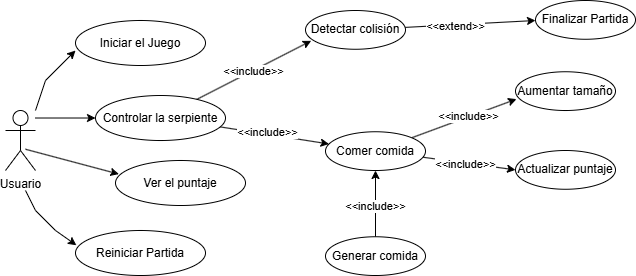

The diagram above was exported from draw.io. Its source (the exported page's mxGraphModel, read from the mxfile embedded in the PNG):
<mxGraphModel dx="992" dy="612" grid="1" gridSize="10" guides="1" tooltips="1" connect="1" arrows="1" fold="1" page="1" pageScale="1" pageWidth="827" pageHeight="1169" math="0" shadow="0">
  <root>
    <mxCell id="0" />
    <mxCell id="1" parent="0" />
    <mxCell id="HfsMaswFcoRfIjWoAzRa-9" edge="1" parent="1" style="rounded=0;orthogonalLoop=1;jettySize=auto;html=1;entryX=0;entryY=0.667;entryDx=0;entryDy=0;entryPerimeter=0;" target="HfsMaswFcoRfIjWoAzRa-3">
      <mxGeometry relative="1" as="geometry">
        <Array as="points">
          <mxPoint x="90" y="540" />
        </Array>
        <mxPoint x="80" y="570" as="sourcePoint" />
        <mxPoint x="120" y="504.555" as="targetPoint" />
      </mxGeometry>
    </mxCell>
    <mxCell id="HfsMaswFcoRfIjWoAzRa-22" edge="1" parent="1" source="HfsMaswFcoRfIjWoAzRa-1" style="edgeStyle=orthogonalEdgeStyle;rounded=0;orthogonalLoop=1;jettySize=auto;html=1;entryX=0;entryY=0.5;entryDx=0;entryDy=0;" target="HfsMaswFcoRfIjWoAzRa-4">
      <mxGeometry relative="1" as="geometry">
        <Array as="points">
          <mxPoint x="80" y="578" />
          <mxPoint x="80" y="578" />
        </Array>
      </mxGeometry>
    </mxCell>
    <mxCell id="HfsMaswFcoRfIjWoAzRa-23" edge="1" parent="1" style="rounded=0;orthogonalLoop=1;jettySize=auto;html=1;" value="">
      <mxGeometry relative="1" as="geometry">
        <mxPoint x="70" y="608.7518216868559" as="sourcePoint" />
        <mxPoint x="163.35792006105476" y="633.5963663494874" as="targetPoint" />
      </mxGeometry>
    </mxCell>
    <mxCell id="HfsMaswFcoRfIjWoAzRa-1" parent="1" style="shape=umlActor;verticalLabelPosition=bottom;verticalAlign=top;html=1;outlineConnect=0;" value="Usuario" vertex="1">
      <mxGeometry height="60" width="30" x="50" y="570" as="geometry" />
    </mxCell>
    <mxCell id="HfsMaswFcoRfIjWoAzRa-3" parent="1" style="ellipse;whiteSpace=wrap;html=1;" value="Iniciar el Juego" vertex="1">
      <mxGeometry height="45" width="130" x="120" y="480" as="geometry" />
    </mxCell>
    <mxCell id="HfsMaswFcoRfIjWoAzRa-25" edge="1" parent="1" source="HfsMaswFcoRfIjWoAzRa-4" style="rounded=0;orthogonalLoop=1;jettySize=auto;html=1;" target="HfsMaswFcoRfIjWoAzRa-14" value="">
      <mxGeometry relative="1" as="geometry" />
    </mxCell>
    <mxCell id="HfsMaswFcoRfIjWoAzRa-43" connectable="0" parent="HfsMaswFcoRfIjWoAzRa-25" style="edgeLabel;html=1;align=center;verticalAlign=middle;resizable=0;points=[];" value="&amp;lt;&amp;lt;include&amp;gt;&amp;gt;" vertex="1">
      <mxGeometry relative="1" x="-0.1602" y="2" as="geometry">
        <mxPoint x="1" as="offset" />
      </mxGeometry>
    </mxCell>
    <mxCell id="HfsMaswFcoRfIjWoAzRa-4" parent="1" style="ellipse;whiteSpace=wrap;html=1;" value="Controlar la serpiente" vertex="1">
      <mxGeometry height="45" width="130" x="140" y="555.01" as="geometry" />
    </mxCell>
    <mxCell id="HfsMaswFcoRfIjWoAzRa-5" parent="1" style="ellipse;whiteSpace=wrap;html=1;" value="Ver el puntaje" vertex="1">
      <mxGeometry height="45" width="130" x="160" y="620" as="geometry" />
    </mxCell>
    <mxCell id="HfsMaswFcoRfIjWoAzRa-6" parent="1" style="ellipse;whiteSpace=wrap;html=1;" value="Reiniciar Partida" vertex="1">
      <mxGeometry height="45" width="130" x="120" y="690" as="geometry" />
    </mxCell>
    <mxCell id="HfsMaswFcoRfIjWoAzRa-10" edge="1" parent="1" style="rounded=0;orthogonalLoop=1;jettySize=auto;html=1;entryX=0.007;entryY=0.327;entryDx=0;entryDy=0;entryPerimeter=0;" target="HfsMaswFcoRfIjWoAzRa-6">
      <mxGeometry relative="1" as="geometry">
        <Array as="points">
          <mxPoint x="80" y="670" />
          <mxPoint x="100" y="690" />
        </Array>
        <mxPoint x="70" y="650" as="sourcePoint" />
        <mxPoint x="157.5667576709202" y="668.5562457311094" as="targetPoint" />
      </mxGeometry>
    </mxCell>
    <mxCell id="HfsMaswFcoRfIjWoAzRa-35" edge="1" parent="1" source="HfsMaswFcoRfIjWoAzRa-14" style="rounded=0;orthogonalLoop=1;jettySize=auto;html=1;entryX=0.01;entryY=0.706;entryDx=0;entryDy=0;entryPerimeter=0;" target="HfsMaswFcoRfIjWoAzRa-17">
      <mxGeometry relative="1" as="geometry">
        <mxPoint x="540" y="560" as="targetPoint" />
      </mxGeometry>
    </mxCell>
    <mxCell id="HfsMaswFcoRfIjWoAzRa-38" connectable="0" parent="HfsMaswFcoRfIjWoAzRa-35" style="edgeLabel;html=1;align=center;verticalAlign=middle;resizable=0;points=[];" value="&lt;span style=&quot;color: rgba(0, 0, 0, 0); font-family: monospace; font-size: 0px; text-align: start; background-color: rgb(27, 29, 30);&quot;&gt;%3CmxGraphModel%3E%3Croot%3E%3CmxCell%20id%3D%220%22%2F%3E%3CmxCell%20id%3D%221%22%20parent%3D%220%22%2F%3E%3CmxCell%20id%3D%222%22%20parent%3D%221%22%20style%3D%22ellipse%3BwhiteSpace%3Dwrap%3Bhtml%3D1%3B%22%20value%3D%22Aumentar%20tama%C3%B1o%22%20vertex%3D%221%22%3E%3CmxGeometry%20height%3D%2238.75%22%20width%3D%22100%22%20x%3D%22540%22%20y%3D%22531.25%22%20as%3D%22geometry%22%2F%3E%3C%2FmxCell%3E%3C%2Froot%3E%3C%2FmxGraphModel%3Ei&lt;/span&gt;" vertex="1">
      <mxGeometry relative="1" x="-0.046" y="-4" as="geometry">
        <mxPoint as="offset" />
      </mxGeometry>
    </mxCell>
    <mxCell id="HfsMaswFcoRfIjWoAzRa-39" connectable="0" parent="HfsMaswFcoRfIjWoAzRa-35" style="edgeLabel;html=1;align=center;verticalAlign=middle;resizable=0;points=[];" value="Text" vertex="1">
      <mxGeometry relative="1" x="0.0021" y="-1" as="geometry">
        <mxPoint as="offset" />
      </mxGeometry>
    </mxCell>
    <mxCell id="HfsMaswFcoRfIjWoAzRa-40" connectable="0" parent="HfsMaswFcoRfIjWoAzRa-35" style="edgeLabel;html=1;align=center;verticalAlign=middle;resizable=0;points=[];" value="&amp;lt;&amp;lt;include&amp;gt;&amp;gt;" vertex="1">
      <mxGeometry relative="1" x="0.065" y="1" as="geometry">
        <mxPoint x="1" as="offset" />
      </mxGeometry>
    </mxCell>
    <mxCell id="HfsMaswFcoRfIjWoAzRa-37" edge="1" parent="1" source="HfsMaswFcoRfIjWoAzRa-14" style="rounded=0;orthogonalLoop=1;jettySize=auto;html=1;entryX=0;entryY=0.5;entryDx=0;entryDy=0;" target="HfsMaswFcoRfIjWoAzRa-36">
      <mxGeometry relative="1" as="geometry" />
    </mxCell>
    <mxCell id="HfsMaswFcoRfIjWoAzRa-41" connectable="0" parent="HfsMaswFcoRfIjWoAzRa-37" style="edgeLabel;html=1;align=center;verticalAlign=middle;resizable=0;points=[];" value="&amp;lt;&amp;lt;include&amp;gt;&amp;gt;" vertex="1">
      <mxGeometry relative="1" x="-0.0565" y="-1" as="geometry">
        <mxPoint x="-1" as="offset" />
      </mxGeometry>
    </mxCell>
    <mxCell id="HfsMaswFcoRfIjWoAzRa-14" parent="1" style="ellipse;whiteSpace=wrap;html=1;" value="Comer comida" vertex="1">
      <mxGeometry height="38.75" width="100" x="370" y="591.25" as="geometry" />
    </mxCell>
    <mxCell id="HfsMaswFcoRfIjWoAzRa-17" parent="1" style="ellipse;whiteSpace=wrap;html=1;" value="Aumentar tamaño" vertex="1">
      <mxGeometry height="38.75" width="100" x="560" y="531.25" as="geometry" />
    </mxCell>
    <mxCell id="HfsMaswFcoRfIjWoAzRa-28" edge="1" parent="1" source="HfsMaswFcoRfIjWoAzRa-20" style="rounded=0;orthogonalLoop=1;jettySize=auto;html=1;">
      <mxGeometry relative="1" as="geometry">
        <mxPoint x="580" y="480" as="targetPoint" />
      </mxGeometry>
    </mxCell>
    <mxCell id="HfsMaswFcoRfIjWoAzRa-29" connectable="0" parent="HfsMaswFcoRfIjWoAzRa-28" style="edgeLabel;html=1;align=center;verticalAlign=middle;resizable=0;points=[];" value="&amp;lt;&amp;lt;extend&amp;gt;&amp;gt;" vertex="1">
      <mxGeometry relative="1" x="-0.2396" y="-1" as="geometry">
        <mxPoint as="offset" />
      </mxGeometry>
    </mxCell>
    <mxCell id="HfsMaswFcoRfIjWoAzRa-20" parent="1" style="ellipse;whiteSpace=wrap;html=1;" value="Detectar colisión" vertex="1">
      <mxGeometry height="38.75" width="100" x="350" y="470" as="geometry" />
    </mxCell>
    <mxCell id="HfsMaswFcoRfIjWoAzRa-24" edge="1" parent="1" source="HfsMaswFcoRfIjWoAzRa-4" style="rounded=0;orthogonalLoop=1;jettySize=auto;html=1;entryX=0.057;entryY=0.783;entryDx=0;entryDy=0;entryPerimeter=0;" target="HfsMaswFcoRfIjWoAzRa-20">
      <mxGeometry relative="1" as="geometry" />
    </mxCell>
    <mxCell id="HfsMaswFcoRfIjWoAzRa-27" connectable="0" parent="HfsMaswFcoRfIjWoAzRa-24" style="edgeLabel;html=1;align=center;verticalAlign=middle;resizable=0;points=[];" value="&amp;lt;&amp;lt;include&amp;gt;&amp;gt;" vertex="1">
      <mxGeometry relative="1" x="-0.023" as="geometry">
        <mxPoint as="offset" />
      </mxGeometry>
    </mxCell>
    <mxCell id="HfsMaswFcoRfIjWoAzRa-30" parent="1" style="ellipse;whiteSpace=wrap;html=1;" value="Finalizar Partida" vertex="1">
      <mxGeometry height="38.75" width="100" x="580" y="460" as="geometry" />
    </mxCell>
    <mxCell id="HfsMaswFcoRfIjWoAzRa-32" edge="1" parent="1" source="HfsMaswFcoRfIjWoAzRa-31" style="edgeStyle=orthogonalEdgeStyle;rounded=0;orthogonalLoop=1;jettySize=auto;html=1;entryX=0.5;entryY=1;entryDx=0;entryDy=0;" target="HfsMaswFcoRfIjWoAzRa-14">
      <mxGeometry relative="1" as="geometry" />
    </mxCell>
    <mxCell id="HfsMaswFcoRfIjWoAzRa-33" connectable="0" parent="HfsMaswFcoRfIjWoAzRa-32" style="edgeLabel;html=1;align=center;verticalAlign=middle;resizable=0;points=[];" value="&lt;span style=&quot;color: rgba(0, 0, 0, 0); font-family: monospace; font-size: 0px; text-align: start; background-color: rgb(27, 29, 30);&quot;&gt;%3CmxGraphModel%3E%3Croot%3E%3CmxCell%20id%3D%220%22%2F%3E%3CmxCell%20id%3D%221%22%20parent%3D%220%22%2F%3E%3CmxCell%20id%3D%222%22%20parent%3D%221%22%20style%3D%22ellipse%3BwhiteSpace%3Dwrap%3Bhtml%3D1%3B%22%20value%3D%22Comer%20comida%22%20vertex%3D%221%22%3E%3CmxGeometry%20height%3D%2238.75%22%20width%3D%22100%22%20x%3D%22364%22%20y%3D%22585%22%20as%3D%22geometry%22%2F%3E%3C%2FmxCell%3E%3C%2Froot%3E%3C%2FmxGraphModel%3&lt;/span&gt;" vertex="1">
      <mxGeometry relative="1" x="0.0133" as="geometry">
        <mxPoint x="1" as="offset" />
      </mxGeometry>
    </mxCell>
    <mxCell id="HfsMaswFcoRfIjWoAzRa-34" connectable="0" parent="HfsMaswFcoRfIjWoAzRa-32" style="edgeLabel;html=1;align=center;verticalAlign=middle;resizable=0;points=[];" value="&amp;lt;&amp;lt;include&amp;gt;&amp;gt;" vertex="1">
      <mxGeometry relative="1" x="-0.0578" y="2" as="geometry">
        <mxPoint x="1" as="offset" />
      </mxGeometry>
    </mxCell>
    <mxCell id="HfsMaswFcoRfIjWoAzRa-31" parent="1" style="ellipse;whiteSpace=wrap;html=1;" value="Generar comida" vertex="1">
      <mxGeometry height="38.75" width="100" x="370" y="696.25" as="geometry" />
    </mxCell>
    <mxCell id="HfsMaswFcoRfIjWoAzRa-36" parent="1" style="ellipse;whiteSpace=wrap;html=1;" value="Actualizar puntaje" vertex="1">
      <mxGeometry height="38.75" width="100" x="560" y="610" as="geometry" />
    </mxCell>
  </root>
</mxGraphModel>